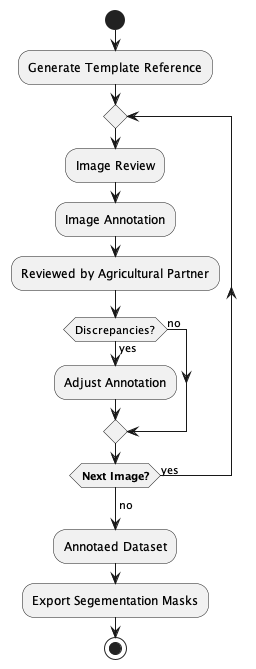

The diagram above was rendered by PlantUML. Its source (embedded in the PNG):
@startuml validationWorkflow

start
:Generate Template Reference;
repeat 
    :Image Review;
    :Image Annotation;
    
    :Reviewed by Agricultural Partner;
    if (Discrepancies?) then (no)
    else (yes)
        :Adjust Annotation;
    endif
repeatwhile (<b>Next Image?) is (yes)
-> no;
:Annotaed Dataset;
:Export Segementation Masks;

stop
@enduml